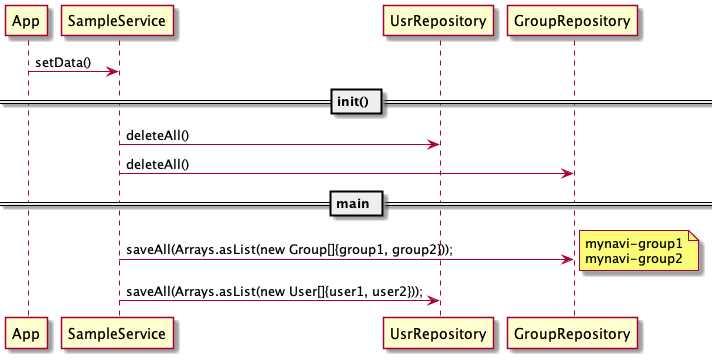

The diagram above was rendered by PlantUML. Its source (embedded in the PNG):
@startuml
participant App as a
participant SampleService as s
participant UsrRepository as uR
participant GroupRepository as gR

a -> s : setData()

== init() ==

s -> uR : deleteAll()
s -> gR : deleteAll()

== main ==

s -> gR : saveAll(Arrays.asList(new Group[]{group1, group2}));
note right
mynavi-group1
mynavi-group2
end note
s -> uR : saveAll(Arrays.asList(new User[]{user1, user2}));
@enduml